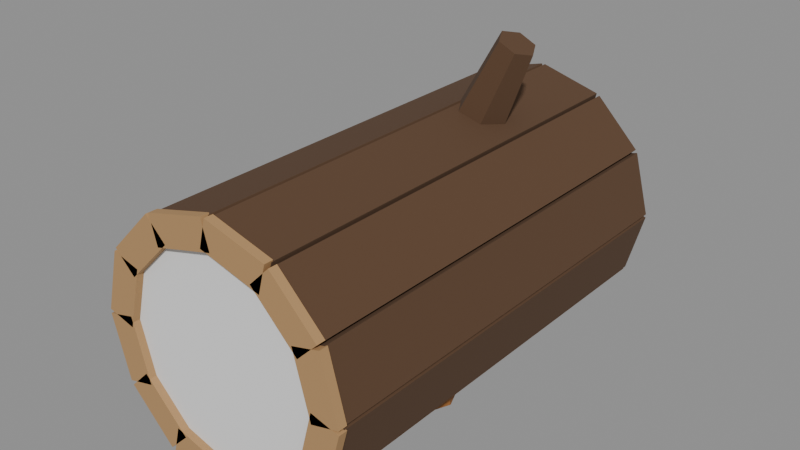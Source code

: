 # Source: Prop_Hoard_Cache_Half.blend  (saved by Blender 4.3.34; exported with 4.5.12 LTS)
import bpy
from mathutils import Matrix  # noqa: F401  (used for matrix-valued properties, if any)

bpy.ops.wm.read_factory_settings(use_empty=True)
scene = bpy.context.scene
scene.name = 'Scene'

# ---- materials (node trees are filled in below, after node groups)
mat_prop_hoard_cache_half_m0 = bpy.data.materials.new('Prop_Hoard_Cache_Half_M0')
mat_prop_hoard_cache_half_m0.diffuse_color = (0.1036, 0.05284, 0.02537, 1.0)
mat_prop_hoard_cache_half_m1 = bpy.data.materials.new('Prop_Hoard_Cache_Half_M1')
mat_prop_hoard_cache_half_m1.diffuse_color = (0.4423, 0.259, 0.1113, 1.0)
mat_prop_hoard_cache_half_m2 = bpy.data.materials.new('Prop_Hoard_Cache_Half_M2')
mat_prop_hoard_cache_half_m2.diffuse_color = (0.2674, 0.1011, 0.01992, 1.0)
mat_prop_hoard_cache_half_m3 = bpy.data.materials.new('Prop_Hoard_Cache_Half_M3')
mat_prop_hoard_cache_half_m3.diffuse_color = (0.06575, 0.005522, 0.02537, 1.0)

# ---- material node trees
mat_prop_hoard_cache_half_m0.use_nodes = True; mat_prop_hoard_cache_half_m0.node_tree.nodes.clear()
_N = mat_prop_hoard_cache_half_m0.node_tree.nodes; _L = mat_prop_hoard_cache_half_m0.node_tree.links
n0 = _N.new('ShaderNodeBsdfPrincipled'); n0.name = 'Principled BSDF'; n0.location = (10, 300)
n0.inputs[0].default_value = (0.1036, 0.05284, 0.02537, 1.0)
n0.inputs[2].default_value = 0.95
n1 = _N.new('ShaderNodeOutputMaterial'); n1.name = 'Material Output'; n1.location = (300, 300)
_L.new(n0.outputs[0], n1.inputs[0])
n1.is_active_output = True
mat_prop_hoard_cache_half_m1.use_nodes = True; mat_prop_hoard_cache_half_m1.node_tree.nodes.clear()
_N = mat_prop_hoard_cache_half_m1.node_tree.nodes; _L = mat_prop_hoard_cache_half_m1.node_tree.links
n0 = _N.new('ShaderNodeBsdfPrincipled'); n0.name = 'Principled BSDF'; n0.location = (10, 300)
n0.inputs[0].default_value = (0.4423, 0.259, 0.1113, 1.0)
n0.inputs[2].default_value = 0.85
n1 = _N.new('ShaderNodeOutputMaterial'); n1.name = 'Material Output'; n1.location = (300, 300)
_L.new(n0.outputs[0], n1.inputs[0])
n1.is_active_output = True
mat_prop_hoard_cache_half_m2.use_nodes = True; mat_prop_hoard_cache_half_m2.node_tree.nodes.clear()
_N = mat_prop_hoard_cache_half_m2.node_tree.nodes; _L = mat_prop_hoard_cache_half_m2.node_tree.links
n0 = _N.new('ShaderNodeBsdfPrincipled'); n0.name = 'Principled BSDF'; n0.location = (10, 300)
n0.inputs[0].default_value = (0.2674, 0.1011, 0.01992, 1.0)
n0.inputs[2].default_value = 0.6
n1 = _N.new('ShaderNodeOutputMaterial'); n1.name = 'Material Output'; n1.location = (300, 300)
_L.new(n0.outputs[0], n1.inputs[0])
n1.is_active_output = True
mat_prop_hoard_cache_half_m3.use_nodes = True; mat_prop_hoard_cache_half_m3.node_tree.nodes.clear()
_N = mat_prop_hoard_cache_half_m3.node_tree.nodes; _L = mat_prop_hoard_cache_half_m3.node_tree.links
n0 = _N.new('ShaderNodeBsdfPrincipled'); n0.name = 'Principled BSDF'; n0.location = (10, 300)
n0.inputs[0].default_value = (0.06575, 0.005522, 0.02537, 1.0)
n0.inputs[2].default_value = 0.35
n1 = _N.new('ShaderNodeOutputMaterial'); n1.name = 'Material Output'; n1.location = (300, 300)
_L.new(n0.outputs[0], n1.inputs[0])
n1.is_active_output = True

# ---- meshes
me_prop_hoard_cache_half = bpy.data.meshes.new('Prop_Hoard_Cache_Half')
me_prop_hoard_cache_half.from_pydata([(-0.00671, -0.3, 0.3189), (0.002349, -0.3, 0.3527), (-0.00671, 0.3, 0.3189), (0.002349, 0.3, 0.3527), (0.07659, -0.3, 0.2965), (0.08565, -0.3, 0.3303), (0.07659, 0.3, 0.2965), (0.08565, 0.3, 0.3303), (0.06497, -0.3, 0.3032), (0.08971, -0.3, 0.328), (0.06497, 0.3, 0.3032), (0.08971, 0.3, 0.328), (0.1259, -0.3, 0.2423), (0.1507, -0.3, 0.267), (0.1259, 0.3, 0.2423), (0.1507, 0.3, 0.267), (0.1192, -0.3, 0.2539), (0.153, -0.3, 0.263), (0.1192, 0.3, 0.2539), (0.153, 0.3, 0.263), (0.1416, -0.3, 0.1706), (0.1754, -0.3, 0.1796), (0.1416, 0.3, 0.1706), (0.1754, 0.3, 0.1796), (0.1416, -0.3, 0.184), (0.1754, -0.3, 0.175), (0.1416, 0.3, 0.184), (0.1754, 0.3, 0.175), (0.1192, -0.3, 0.1007), (0.153, -0.3, 0.09165), (0.1192, 0.3, 0.1007), (0.153, 0.3, 0.09165), (0.1259, -0.3, 0.1123), (0.1507, -0.3, 0.08759), (0.1259, 0.3, 0.1123), (0.1507, 0.3, 0.08759), (0.06497, -0.3, 0.05135), (0.08971, -0.3, 0.02661), (0.06497, 0.3, 0.05135), (0.08971, 0.3, 0.02661), (0.07659, -0.3, 0.05806), (0.08565, -0.3, 0.02426), (0.07659, 0.3, 0.05806), (0.08565, 0.3, 0.02426), (-0.00671, -0.3, 0.03574), (0.002349, -0.3, 0.001936), (-0.00671, 0.3, 0.03574), (0.002349, 0.3, 0.001936), (0.00671, -0.3, 0.03574), (-0.002349, -0.3, 0.001936), (0.00671, 0.3, 0.03574), (-0.002349, 0.3, 0.001936), (-0.07659, -0.3, 0.05806), (-0.08565, -0.3, 0.02426), (-0.07659, 0.3, 0.05806), (-0.08565, 0.3, 0.02426), (-0.06497, -0.3, 0.05135), (-0.08971, -0.3, 0.02661), (-0.06497, 0.3, 0.05135), (-0.08971, 0.3, 0.02661), (-0.1259, -0.3, 0.1123), (-0.1507, -0.3, 0.08759), (-0.1259, 0.3, 0.1123), (-0.1507, 0.3, 0.08759), (-0.1192, -0.3, 0.1007), (-0.153, -0.3, 0.09165), (-0.1192, 0.3, 0.1007), (-0.153, 0.3, 0.09165), (-0.1416, -0.3, 0.184), (-0.1754, -0.3, 0.175), (-0.1416, 0.3, 0.184), (-0.1754, 0.3, 0.175), (-0.1416, -0.3, 0.1706), (-0.1754, -0.3, 0.1796), (-0.1416, 0.3, 0.1706), (-0.1754, 0.3, 0.1796), (-0.1192, -0.3, 0.2539), (-0.153, -0.3, 0.263), (-0.1192, 0.3, 0.2539), (-0.153, 0.3, 0.263), (-0.1259, -0.3, 0.2423), (-0.1507, -0.3, 0.267), (-0.1259, 0.3, 0.2423), (-0.1507, 0.3, 0.267), (-0.06497, -0.3, 0.3032), (-0.08971, -0.3, 0.328), (-0.06497, 0.3, 0.3032), (-0.08971, 0.3, 0.328), (-0.07659, -0.3, 0.2965), (-0.08565, -0.3, 0.3303), (-0.07659, 0.3, 0.2965), (-0.08565, 0.3, 0.3303), (0.00671, -0.3, 0.3189), (-0.002349, -0.3, 0.3527), (0.00671, 0.3, 0.3189), (-0.002349, 0.3, 0.3527), (-0.007228, -0.31, 0.3169), (0.002866, -0.31, 0.3546), (-0.007228, -0.298, 0.3169), (0.002866, -0.298, 0.3546), (0.07607, -0.31, 0.2946), (0.08617, -0.31, 0.3323), (0.07607, -0.298, 0.2946), (0.08617, -0.298, 0.3323), (0.06355, -0.31, 0.3018), (0.09113, -0.31, 0.3294), (0.06355, -0.298, 0.3018), (0.09113, -0.298, 0.3294), (0.1245, -0.31, 0.2409), (0.1521, -0.31, 0.2684), (0.1245, -0.298, 0.2409), (0.1521, -0.298, 0.2684), (0.1173, -0.31, 0.2534), (0.155, -0.31, 0.2635), (0.1173, -0.298, 0.2534), (0.155, -0.298, 0.2635), (0.1396, -0.31, 0.1701), (0.1773, -0.31, 0.1802), (0.1396, -0.298, 0.1701), (0.1773, -0.298, 0.1802), (0.1396, -0.31, 0.1845), (0.1773, -0.31, 0.1744), (0.1396, -0.298, 0.1845), (0.1773, -0.298, 0.1744), (0.1173, -0.31, 0.1012), (0.155, -0.31, 0.09113), (0.1173, -0.298, 0.1012), (0.155, -0.298, 0.09113), (0.1245, -0.31, 0.1137), (0.1521, -0.31, 0.08617), (0.1245, -0.298, 0.1137), (0.1521, -0.298, 0.08617), (0.06355, -0.31, 0.05277), (0.09113, -0.31, 0.02519), (0.06355, -0.298, 0.05277), (0.09113, -0.298, 0.02519), (0.07607, -0.31, 0.06), (0.08617, -0.31, 0.02232), (0.07607, -0.298, 0.06), (0.08617, -0.298, 0.02232), (-0.007228, -0.31, 0.03768), (0.002866, -0.31, 4.169e-06), (-0.007228, -0.298, 0.03768), (0.002866, -0.298, 4.169e-06), (0.007228, -0.31, 0.03768), (-0.002866, -0.31, 4.169e-06), (0.007228, -0.298, 0.03768), (-0.002866, -0.298, 4.169e-06), (-0.07607, -0.31, 0.06), (-0.08617, -0.31, 0.02232), (-0.07607, -0.298, 0.06), (-0.08617, -0.298, 0.02232), (-0.06355, -0.31, 0.05277), (-0.09113, -0.31, 0.02519), (-0.06355, -0.298, 0.05277), (-0.09113, -0.298, 0.02519), (-0.1245, -0.31, 0.1137), (-0.1521, -0.31, 0.08617), (-0.1245, -0.298, 0.1137), (-0.1521, -0.298, 0.08617), (-0.1173, -0.31, 0.1012), (-0.155, -0.31, 0.09113), (-0.1173, -0.298, 0.1012), (-0.155, -0.298, 0.09113), (-0.1396, -0.31, 0.1845), (-0.1773, -0.31, 0.1744), (-0.1396, -0.298, 0.1845), (-0.1773, -0.298, 0.1744), (-0.1396, -0.31, 0.1701), (-0.1773, -0.31, 0.1802), (-0.1396, -0.298, 0.1701), (-0.1773, -0.298, 0.1802), (-0.1173, -0.31, 0.2534), (-0.155, -0.31, 0.2635), (-0.1173, -0.298, 0.2534), (-0.155, -0.298, 0.2635), (-0.1245, -0.31, 0.2409), (-0.1521, -0.31, 0.2684), (-0.1245, -0.298, 0.2409), (-0.1521, -0.298, 0.2684), (-0.06355, -0.31, 0.3018), (-0.09113, -0.31, 0.3294), (-0.06355, -0.298, 0.3018), (-0.09113, -0.298, 0.3294), (-0.07607, -0.31, 0.2946), (-0.08617, -0.31, 0.3323), (-0.07607, -0.298, 0.2946), (-0.08617, -0.298, 0.3323), (0.007228, -0.31, 0.3169), (-0.002866, -0.31, 0.3546), (0.007228, -0.298, 0.3169), (-0.002866, -0.298, 0.3546), (0.139, 0.255, 0.1773), (0.1125, 0.255, 0.259), (0.04295, 0.255, 0.3095), (-0.04295, 0.255, 0.3095), (-0.1125, 0.255, 0.259), (-0.139, 0.255, 0.1773), (-0.1125, 0.255, 0.0956), (-0.04295, 0.255, 0.0451), (0.04295, 0.255, 0.0451), (0.1125, 0.255, 0.0956), (0.139, 0.285, 0.1773), (0.1125, 0.285, 0.259), (0.04295, 0.285, 0.3095), (-0.04295, 0.285, 0.3095), (-0.1125, 0.285, 0.259), (-0.139, 0.285, 0.1773), (-0.1125, 0.285, 0.0956), (-0.04295, 0.285, 0.0451), (0.04295, 0.285, 0.0451), (0.1125, 0.285, 0.0956), (0.05636, 0.12, 0.3181), (0.0405, 0.1503, 0.3255), (0.008783, 0.1503, 0.3403), (-0.007078, 0.12, 0.3477), (0.008783, 0.08969, 0.3403), (0.0405, 0.08969, 0.3255), (0.09801, 0.12, 0.4311), (0.08669, 0.1417, 0.4364), (0.06403, 0.1417, 0.447), (0.0527, 0.12, 0.4522), (0.06403, 0.09835, 0.447), (0.08669, 0.09835, 0.4364)], [], [(0, 1, 3, 2), (2, 3, 7, 6), (6, 7, 5, 4), (4, 5, 1, 0), (2, 6, 4, 0), (7, 3, 1, 5), (8, 9, 11, 10), (10, 11, 15, 14), (14, 15, 13, 12), (12, 13, 9, 8), (10, 14, 12, 8), (15, 11, 9, 13), (16, 17, 19, 18), (18, 19, 23, 22), (22, 23, 21, 20), (20, 21, 17, 16), (18, 22, 20, 16), (23, 19, 17, 21), (24, 25, 27, 26), (26, 27, 31, 30), (30, 31, 29, 28), (28, 29, 25, 24), (26, 30, 28, 24), (31, 27, 25, 29), (32, 33, 35, 34), (34, 35, 39, 38), (38, 39, 37, 36), (36, 37, 33, 32), (34, 38, 36, 32), (39, 35, 33, 37), (40, 41, 43, 42), (42, 43, 47, 46), (46, 47, 45, 44), (44, 45, 41, 40), (42, 46, 44, 40), (47, 43, 41, 45), (48, 49, 51, 50), (50, 51, 55, 54), (54, 55, 53, 52), (52, 53, 49, 48), (50, 54, 52, 48), (55, 51, 49, 53), (56, 57, 59, 58), (58, 59, 63, 62), (62, 63, 61, 60), (60, 61, 57, 56), (58, 62, 60, 56), (63, 59, 57, 61), (64, 65, 67, 66), (66, 67, 71, 70), (70, 71, 69, 68), (68, 69, 65, 64), (66, 70, 68, 64), (71, 67, 65, 69), (72, 73, 75, 74), (74, 75, 79, 78), (78, 79, 77, 76), (76, 77, 73, 72), (74, 78, 76, 72), (79, 75, 73, 77), (80, 81, 83, 82), (82, 83, 87, 86), (86, 87, 85, 84), (84, 85, 81, 80), (82, 86, 84, 80), (87, 83, 81, 85), (88, 89, 91, 90), (90, 91, 95, 94), (94, 95, 93, 92), (92, 93, 89, 88), (90, 94, 92, 88), (95, 91, 89, 93), (96, 97, 99, 98), (98, 99, 103, 102), (102, 103, 101, 100), (100, 101, 97, 96), (98, 102, 100, 96), (103, 99, 97, 101), (104, 105, 107, 106), (106, 107, 111, 110), (110, 111, 109, 108), (108, 109, 105, 104), (106, 110, 108, 104), (111, 107, 105, 109), (112, 113, 115, 114), (114, 115, 119, 118), (118, 119, 117, 116), (116, 117, 113, 112), (114, 118, 116, 112), (119, 115, 113, 117), (120, 121, 123, 122), (122, 123, 127, 126), (126, 127, 125, 124), (124, 125, 121, 120), (122, 126, 124, 120), (127, 123, 121, 125), (128, 129, 131, 130), (130, 131, 135, 134), (134, 135, 133, 132), (132, 133, 129, 128), (130, 134, 132, 128), (135, 131, 129, 133), (136, 137, 139, 138), (138, 139, 143, 142), (142, 143, 141, 140), (140, 141, 137, 136), (138, 142, 140, 136), (143, 139, 137, 141), (144, 145, 147, 146), (146, 147, 151, 150), (150, 151, 149, 148), (148, 149, 145, 144), (146, 150, 148, 144), (151, 147, 145, 149), (152, 153, 155, 154), (154, 155, 159, 158), (158, 159, 157, 156), (156, 157, 153, 152), (154, 158, 156, 152), (159, 155, 153, 157), (160, 161, 163, 162), (162, 163, 167, 166), (166, 167, 165, 164), (164, 165, 161, 160), (162, 166, 164, 160), (167, 163, 161, 165), (168, 169, 171, 170), (170, 171, 175, 174), (174, 175, 173, 172), (172, 173, 169, 168), (170, 174, 172, 168), (175, 171, 169, 173), (176, 177, 179, 178), (178, 179, 183, 182), (182, 183, 181, 180), (180, 181, 177, 176), (178, 182, 180, 176), (183, 179, 177, 181), (184, 185, 187, 186), (186, 187, 191, 190), (190, 191, 189, 188), (188, 189, 185, 184), (186, 190, 188, 184), (191, 187, 185, 189), (192, 202, 203, 193), (193, 203, 204, 194), (194, 204, 205, 195), (195, 205, 206, 196), (196, 206, 207, 197), (197, 207, 208, 198), (198, 208, 209, 199), (199, 209, 210, 200), (200, 210, 211, 201), (201, 211, 202, 192), (201, 192, 193, 194, 195, 196, 197, 198, 199, 200), (202, 211, 210, 209, 208, 207, 206, 205, 204, 203), (212, 213, 219, 218), (213, 214, 220, 219), (214, 215, 221, 220), (215, 216, 222, 221), (216, 217, 223, 222), (217, 212, 218, 223), (217, 216, 215, 214, 213, 212), (218, 219, 220, 221, 222, 223)])
me_prop_hoard_cache_half.polygons.foreach_set('material_index', [0, 0, 0, 0, 0, 0, 0, 0, 0, 0, 0, 0, 0, 0, 0, 0, 0, 0, 0, 0, 0, 0, 0, 0, 0, 0, 0, 0, 0, 0, 0, 0, 0, 0, 0, 0, 0, 0, 0, 0, 0, 0, 0, 0, 0, 0, 0, 0, 0, 0, 0, 0, 0, 0, 0, 0, 0, 0, 0, 0, 0, 0, 0, 0, 0, 0, 0, 0, 0, 0, 0, 0, 1, 1, 1, 1, 1, 1, 1, 1, 1, 1, 1, 1, 1, 1, 1, 1, 1, 1, 1, 1, 1, 1, 1, 1, 1, 1, 1, 1, 1, 1, 1, 1, 1, 1, 1, 1, 1, 1, 1, 1, 1, 1, 1, 1, 1, 1, 1, 1, 1, 1, 1, 1, 1, 1, 1, 1, 1, 1, 1, 1, 1, 1, 1, 1, 1, 1, 1, 1, 1, 1, 1, 1, 1, 1, 1, 1, 1, 1, 1, 1, 1, 1, 1, 1, 0, 0, 0, 0, 0, 0, 0, 0])
me_prop_hoard_cache_half.materials.append(mat_prop_hoard_cache_half_m0)
me_prop_hoard_cache_half.materials.append(mat_prop_hoard_cache_half_m1)
me_prop_hoard_cache_half.update()
me_prop_hoard_cache_half_fill = bpy.data.meshes.new('Prop_Hoard_Cache_Half_Fill')
me_prop_hoard_cache_half_fill.from_pydata([(0.125, -0.06, 0.0463), (0.08839, 0.02839, 0.0463), (7.654e-18, 0.065, 0.0463), (-0.08839, 0.02839, 0.0463), (-0.125, -0.06, 0.0463), (-0.08839, -0.1484, 0.0463), (-2.296e-17, -0.185, 0.0463), (0.08839, -0.1484, 0.0463), (0.1063, -0.06, 0.09805), (0.07513, 0.01513, 0.09805), (6.506e-18, 0.04625, 0.09805), (-0.07513, 0.01513, 0.09805), (-0.1063, -0.06, 0.09805), (-0.07513, -0.1351, 0.09805), (-1.952e-17, -0.1663, 0.09805), (0.07513, -0.1351, 0.09805), (0.05625, -0.06, 0.1441), (0.03977, -0.02023, 0.1441), (3.444e-18, -0.00375, 0.1441), (-0.03977, -0.02023, 0.1441), (-0.05625, -0.06, 0.1441), (-0.03977, -0.09977, 0.1441), (-1.033e-17, -0.1162, 0.1441), (0.03977, -0.09977, 0.1441), (0.0, -0.06, 0.1613), (0.0, -0.06, 0.1613), (0.0, -0.06, 0.1613), (0.0, -0.06, 0.1613), (0.0, -0.06, 0.1613), (0.0, -0.06, 0.1613), (0.0, -0.06, 0.1613), (0.0, -0.06, 0.1613), (0.02548, -0.00762, 0.1069), (0.02548, -0.00762, 0.1069), (0.02548, -0.00762, 0.1069), (0.02548, -0.00762, 0.1069), (0.02548, -0.00762, 0.1069), (0.02548, -0.00762, 0.1069), (0.03508, -0.00762, 0.1123), (0.03028, 0.0006938, 0.1123), (0.02068, 0.0006938, 0.1123), (0.01588, -0.00762, 0.1123), (0.02068, -0.01593, 0.1123), (0.03028, -0.01593, 0.1123), (0.03748, -0.00762, 0.1189), (0.03148, 0.002772, 0.1189), (0.01948, 0.002772, 0.1189), (0.01348, -0.00762, 0.1189), (0.01948, -0.01801, 0.1189), (0.03148, -0.01801, 0.1189), (0.03388, -0.00762, 0.1261), (0.02968, -0.0003454, 0.1261), (0.02128, -0.0003454, 0.1261), (0.01708, -0.00762, 0.1261), (0.02128, -0.01489, 0.1261), (0.02968, -0.01489, 0.1261), (0.02548, -0.00762, 0.1327), (0.02548, -0.00762, 0.1327), (0.02548, -0.00762, 0.1327), (0.02548, -0.00762, 0.1327), (0.02548, -0.00762, 0.1327), (0.02548, -0.00762, 0.1327), (-0.04707, -0.07336, 0.1186), (-0.04707, -0.07336, 0.1186), (-0.04707, -0.07336, 0.1186), (-0.04707, -0.07336, 0.1186), (-0.04707, -0.07336, 0.1186), (-0.04707, -0.07336, 0.1186), (-0.03747, -0.07336, 0.124), (-0.04227, -0.06505, 0.124), (-0.05187, -0.06505, 0.124), (-0.05667, -0.07336, 0.124), (-0.05187, -0.08167, 0.124), (-0.04227, -0.08167, 0.124), (-0.03507, -0.07336, 0.1306), (-0.04107, -0.06297, 0.1306), (-0.05307, -0.06297, 0.1306), (-0.05907, -0.07336, 0.1306), (-0.05307, -0.08375, 0.1306), (-0.04107, -0.08375, 0.1306), (-0.03867, -0.07336, 0.1379), (-0.04287, -0.06609, 0.1379), (-0.05127, -0.06609, 0.1379), (-0.05547, -0.07336, 0.1379), (-0.05127, -0.08063, 0.1379), (-0.04287, -0.08063, 0.1379), (-0.04707, -0.07336, 0.1444), (-0.04707, -0.07336, 0.1444), (-0.04707, -0.07336, 0.1444), (-0.04707, -0.07336, 0.1444), (-0.04707, -0.07336, 0.1444), (-0.04707, -0.07336, 0.1444), (-0.05178, -0.103, 0.09729), (-0.05178, -0.103, 0.09729), (-0.05178, -0.103, 0.09729), (-0.05178, -0.103, 0.09729), (-0.05178, -0.103, 0.09729), (-0.05178, -0.103, 0.09729), (-0.04458, -0.103, 0.1013), (-0.04818, -0.09673, 0.1013), (-0.05538, -0.09673, 0.1013), (-0.05898, -0.103, 0.1013), (-0.05538, -0.1092, 0.1013), (-0.04818, -0.1092, 0.1013), (-0.04278, -0.103, 0.1063), (-0.04728, -0.09518, 0.1063), (-0.05628, -0.09518, 0.1063), (-0.06078, -0.103, 0.1063), (-0.05628, -0.1108, 0.1063), (-0.04728, -0.1108, 0.1063), (-0.04548, -0.103, 0.1117), (-0.04863, -0.09751, 0.1117), (-0.05493, -0.09751, 0.1117), (-0.05808, -0.103, 0.1117), (-0.05493, -0.1084, 0.1117), (-0.04863, -0.1084, 0.1117), (-0.05178, -0.103, 0.1166), (-0.05178, -0.103, 0.1166), (-0.05178, -0.103, 0.1166), (-0.05178, -0.103, 0.1166), (-0.05178, -0.103, 0.1166), (-0.05178, -0.103, 0.1166), (0.00244, -0.1327, 0.08616), (0.00244, -0.1327, 0.08616), (0.00244, -0.1327, 0.08616), (0.00244, -0.1327, 0.08616), (0.00244, -0.1327, 0.08616), (0.00244, -0.1327, 0.08616), (0.01204, -0.1327, 0.09156), (0.00724, -0.1244, 0.09156), (-0.00236, -0.1244, 0.09156), (-0.00716, -0.1327, 0.09156), (-0.00236, -0.141, 0.09156), (0.00724, -0.141, 0.09156), (0.01444, -0.1327, 0.09816), (0.00844, -0.1223, 0.09816), (-0.00356, -0.1223, 0.09816), (-0.00956, -0.1327, 0.09816), (-0.00356, -0.1431, 0.09816), (0.00844, -0.1431, 0.09816), (0.01084, -0.1327, 0.1054), (0.00664, -0.1254, 0.1054), (-0.00176, -0.1254, 0.1054), (-0.00596, -0.1327, 0.1054), (-0.00176, -0.14, 0.1054), (0.00664, -0.14, 0.1054), (0.00244, -0.1327, 0.112), (0.00244, -0.1327, 0.112), (0.00244, -0.1327, 0.112), (0.00244, -0.1327, 0.112), (0.00244, -0.1327, 0.112), (0.00244, -0.1327, 0.112), (-0.00677, -0.04537, 0.1491), (-0.00677, -0.04537, 0.1491), (-0.00677, -0.04537, 0.1491), (-0.00677, -0.04537, 0.1491), (-0.00677, -0.04537, 0.1491), (-0.00677, -0.04537, 0.1491), (0.00283, -0.04537, 0.1545), (-0.00197, -0.03706, 0.1545), (-0.01157, -0.03706, 0.1545), (-0.01637, -0.04537, 0.1545), (-0.01157, -0.05368, 0.1545), (-0.00197, -0.05368, 0.1545), (0.00523, -0.04537, 0.1611), (-0.00077, -0.03498, 0.1611), (-0.01277, -0.03498, 0.1611), (-0.01877, -0.04537, 0.1611), (-0.01277, -0.05576, 0.1611), (-0.00077, -0.05576, 0.1611), (0.00163, -0.04537, 0.1683), (-0.00257, -0.0381, 0.1683), (-0.01097, -0.0381, 0.1683), (-0.01517, -0.04537, 0.1683), (-0.01097, -0.05264, 0.1683), (-0.00257, -0.05264, 0.1683), (-0.00677, -0.04537, 0.1749), (-0.00677, -0.04537, 0.1749), (-0.00677, -0.04537, 0.1749), (-0.00677, -0.04537, 0.1749), (-0.00677, -0.04537, 0.1749), (-0.00677, -0.04537, 0.1749), (0.05897, -0.09189, 0.09765), (0.05897, -0.09189, 0.09765), (0.05897, -0.09189, 0.09765), (0.05897, -0.09189, 0.09765), (0.05897, -0.09189, 0.09765), (0.05897, -0.09189, 0.09765), (0.06617, -0.09189, 0.1017), (0.06257, -0.08565, 0.1017), (0.05537, -0.08565, 0.1017), (0.05177, -0.09189, 0.1017), (0.05537, -0.09813, 0.1017), (0.06257, -0.09813, 0.1017), (0.06797, -0.09189, 0.1067), (0.06347, -0.0841, 0.1067), (0.05447, -0.0841, 0.1067), (0.04997, -0.09189, 0.1067), (0.05447, -0.09968, 0.1067), (0.06347, -0.09968, 0.1067), (0.06527, -0.09189, 0.1121), (0.06212, -0.08643, 0.1121), (0.05582, -0.08643, 0.1121), (0.05267, -0.09189, 0.1121), (0.05582, -0.09735, 0.1121), (0.06212, -0.09735, 0.1121), (0.05897, -0.09189, 0.117), (0.05897, -0.09189, 0.117), (0.05897, -0.09189, 0.117), (0.05897, -0.09189, 0.117), (0.05897, -0.09189, 0.117), (0.05897, -0.09189, 0.117), (-0.01756, -0.05596, 0.1479), (-0.01756, -0.05596, 0.1479), (-0.01756, -0.05596, 0.1479), (-0.01756, -0.05596, 0.1479), (-0.01756, -0.05596, 0.1479), (-0.01756, -0.05596, 0.1479), (-0.00796, -0.05596, 0.1533), (-0.01276, -0.04765, 0.1533), (-0.02236, -0.04765, 0.1533), (-0.02716, -0.05596, 0.1533), (-0.02236, -0.06427, 0.1533), (-0.01276, -0.06427, 0.1533), (-0.00556, -0.05596, 0.1599), (-0.01156, -0.04557, 0.1599), (-0.02356, -0.04557, 0.1599), (-0.02956, -0.05596, 0.1599), (-0.02356, -0.06635, 0.1599), (-0.01156, -0.06635, 0.1599), (-0.00916, -0.05596, 0.1671), (-0.01336, -0.04869, 0.1671), (-0.02176, -0.04869, 0.1671), (-0.02596, -0.05596, 0.1671), (-0.02176, -0.06323, 0.1671), (-0.01336, -0.06323, 0.1671), (-0.01756, -0.05596, 0.1737), (-0.01756, -0.05596, 0.1737), (-0.01756, -0.05596, 0.1737), (-0.01756, -0.05596, 0.1737), (-0.01756, -0.05596, 0.1737), (-0.01756, -0.05596, 0.1737), (0.02374, -0.1226, 0.0948), (0.02374, -0.1226, 0.0948), (0.02374, -0.1226, 0.0948), (0.02374, -0.1226, 0.0948), (0.02374, -0.1226, 0.0948), (0.02374, -0.1226, 0.0948), (0.03334, -0.1226, 0.1002), (0.02854, -0.1143, 0.1002), (0.01894, -0.1143, 0.1002), (0.01414, -0.1226, 0.1002), (0.01894, -0.1309, 0.1002), (0.02854, -0.1309, 0.1002), (0.03574, -0.1226, 0.1068), (0.02974, -0.1122, 0.1068), (0.01774, -0.1122, 0.1068), (0.01174, -0.1226, 0.1068), (0.01774, -0.133, 0.1068), (0.02974, -0.133, 0.1068), (0.03214, -0.1226, 0.114), (0.02794, -0.1153, 0.114), (0.01954, -0.1153, 0.114), (0.01534, -0.1226, 0.114), (0.01954, -0.1299, 0.114), (0.02794, -0.1299, 0.114), (0.02374, -0.1226, 0.1206), (0.02374, -0.1226, 0.1206), (0.02374, -0.1226, 0.1206), (0.02374, -0.1226, 0.1206), (0.02374, -0.1226, 0.1206), (0.02374, -0.1226, 0.1206)], [], [(0, 1, 9, 8), (1, 2, 10, 9), (2, 3, 11, 10), (3, 4, 12, 11), (4, 5, 13, 12), (5, 6, 14, 13), (6, 7, 15, 14), (7, 0, 8, 15), (8, 9, 17, 16), (9, 10, 18, 17), (10, 11, 19, 18), (11, 12, 20, 19), (12, 13, 21, 20), (13, 14, 22, 21), (14, 15, 23, 22), (15, 8, 16, 23), (16, 17, 25, 24), (17, 18, 26, 25), (18, 19, 27, 26), (19, 20, 28, 27), (20, 21, 29, 28), (21, 22, 30, 29), (22, 23, 31, 30), (23, 16, 24, 31), (32, 33, 39, 38), (33, 34, 40, 39), (34, 35, 41, 40), (35, 36, 42, 41), (36, 37, 43, 42), (37, 32, 38, 43), (38, 39, 45, 44), (39, 40, 46, 45), (40, 41, 47, 46), (41, 42, 48, 47), (42, 43, 49, 48), (43, 38, 44, 49), (44, 45, 51, 50), (45, 46, 52, 51), (46, 47, 53, 52), (47, 48, 54, 53), (48, 49, 55, 54), (49, 44, 50, 55), (50, 51, 57, 56), (51, 52, 58, 57), (52, 53, 59, 58), (53, 54, 60, 59), (54, 55, 61, 60), (55, 50, 56, 61), (62, 63, 69, 68), (63, 64, 70, 69), (64, 65, 71, 70), (65, 66, 72, 71), (66, 67, 73, 72), (67, 62, 68, 73), (68, 69, 75, 74), (69, 70, 76, 75), (70, 71, 77, 76), (71, 72, 78, 77), (72, 73, 79, 78), (73, 68, 74, 79), (74, 75, 81, 80), (75, 76, 82, 81), (76, 77, 83, 82), (77, 78, 84, 83), (78, 79, 85, 84), (79, 74, 80, 85), (80, 81, 87, 86), (81, 82, 88, 87), (82, 83, 89, 88), (83, 84, 90, 89), (84, 85, 91, 90), (85, 80, 86, 91), (92, 93, 99, 98), (93, 94, 100, 99), (94, 95, 101, 100), (95, 96, 102, 101), (96, 97, 103, 102), (97, 92, 98, 103), (98, 99, 105, 104), (99, 100, 106, 105), (100, 101, 107, 106), (101, 102, 108, 107), (102, 103, 109, 108), (103, 98, 104, 109), (104, 105, 111, 110), (105, 106, 112, 111), (106, 107, 113, 112), (107, 108, 114, 113), (108, 109, 115, 114), (109, 104, 110, 115), (110, 111, 117, 116), (111, 112, 118, 117), (112, 113, 119, 118), (113, 114, 120, 119), (114, 115, 121, 120), (115, 110, 116, 121), (122, 123, 129, 128), (123, 124, 130, 129), (124, 125, 131, 130), (125, 126, 132, 131), (126, 127, 133, 132), (127, 122, 128, 133), (128, 129, 135, 134), (129, 130, 136, 135), (130, 131, 137, 136), (131, 132, 138, 137), (132, 133, 139, 138), (133, 128, 134, 139), (134, 135, 141, 140), (135, 136, 142, 141), (136, 137, 143, 142), (137, 138, 144, 143), (138, 139, 145, 144), (139, 134, 140, 145), (140, 141, 147, 146), (141, 142, 148, 147), (142, 143, 149, 148), (143, 144, 150, 149), (144, 145, 151, 150), (145, 140, 146, 151), (152, 153, 159, 158), (153, 154, 160, 159), (154, 155, 161, 160), (155, 156, 162, 161), (156, 157, 163, 162), (157, 152, 158, 163), (158, 159, 165, 164), (159, 160, 166, 165), (160, 161, 167, 166), (161, 162, 168, 167), (162, 163, 169, 168), (163, 158, 164, 169), (164, 165, 171, 170), (165, 166, 172, 171), (166, 167, 173, 172), (167, 168, 174, 173), (168, 169, 175, 174), (169, 164, 170, 175), (170, 171, 177, 176), (171, 172, 178, 177), (172, 173, 179, 178), (173, 174, 180, 179), (174, 175, 181, 180), (175, 170, 176, 181), (182, 183, 189, 188), (183, 184, 190, 189), (184, 185, 191, 190), (185, 186, 192, 191), (186, 187, 193, 192), (187, 182, 188, 193), (188, 189, 195, 194), (189, 190, 196, 195), (190, 191, 197, 196), (191, 192, 198, 197), (192, 193, 199, 198), (193, 188, 194, 199), (194, 195, 201, 200), (195, 196, 202, 201), (196, 197, 203, 202), (197, 198, 204, 203), (198, 199, 205, 204), (199, 194, 200, 205), (200, 201, 207, 206), (201, 202, 208, 207), (202, 203, 209, 208), (203, 204, 210, 209), (204, 205, 211, 210), (205, 200, 206, 211), (212, 213, 219, 218), (213, 214, 220, 219), (214, 215, 221, 220), (215, 216, 222, 221), (216, 217, 223, 222), (217, 212, 218, 223), (218, 219, 225, 224), (219, 220, 226, 225), (220, 221, 227, 226), (221, 222, 228, 227), (222, 223, 229, 228), (223, 218, 224, 229), (224, 225, 231, 230), (225, 226, 232, 231), (226, 227, 233, 232), (227, 228, 234, 233), (228, 229, 235, 234), (229, 224, 230, 235), (230, 231, 237, 236), (231, 232, 238, 237), (232, 233, 239, 238), (233, 234, 240, 239), (234, 235, 241, 240), (235, 230, 236, 241), (242, 243, 249, 248), (243, 244, 250, 249), (244, 245, 251, 250), (245, 246, 252, 251), (246, 247, 253, 252), (247, 242, 248, 253), (248, 249, 255, 254), (249, 250, 256, 255), (250, 251, 257, 256), (251, 252, 258, 257), (252, 253, 259, 258), (253, 248, 254, 259), (254, 255, 261, 260), (255, 256, 262, 261), (256, 257, 263, 262), (257, 258, 264, 263), (258, 259, 265, 264), (259, 254, 260, 265), (260, 261, 267, 266), (261, 262, 268, 267), (262, 263, 269, 268), (263, 264, 270, 269), (264, 265, 271, 270), (265, 260, 266, 271)])
me_prop_hoard_cache_half_fill.polygons.foreach_set('material_index', [0, 0, 0, 0, 0, 0, 0, 0, 0, 0, 0, 0, 0, 0, 0, 0, 0, 0, 0, 0, 0, 0, 0, 0, 0, 0, 0, 0, 0, 0, 0, 0, 0, 0, 0, 0, 0, 0, 0, 0, 0, 0, 0, 0, 0, 0, 0, 0, 0, 0, 0, 0, 0, 0, 0, 0, 0, 0, 0, 0, 0, 0, 0, 0, 0, 0, 0, 0, 0, 0, 0, 0, 1, 1, 1, 1, 1, 1, 1, 1, 1, 1, 1, 1, 1, 1, 1, 1, 1, 1, 1, 1, 1, 1, 1, 1, 0, 0, 0, 0, 0, 0, 0, 0, 0, 0, 0, 0, 0, 0, 0, 0, 0, 0, 0, 0, 0, 0, 0, 0, 0, 0, 0, 0, 0, 0, 0, 0, 0, 0, 0, 0, 0, 0, 0, 0, 0, 0, 0, 0, 0, 0, 0, 0, 1, 1, 1, 1, 1, 1, 1, 1, 1, 1, 1, 1, 1, 1, 1, 1, 1, 1, 1, 1, 1, 1, 1, 1, 0, 0, 0, 0, 0, 0, 0, 0, 0, 0, 0, 0, 0, 0, 0, 0, 0, 0, 0, 0, 0, 0, 0, 0, 0, 0, 0, 0, 0, 0, 0, 0, 0, 0, 0, 0, 0, 0, 0, 0, 0, 0, 0, 0, 0, 0, 0, 0])
me_prop_hoard_cache_half_fill.materials.append(mat_prop_hoard_cache_half_m2)
me_prop_hoard_cache_half_fill.materials.append(mat_prop_hoard_cache_half_m3)
me_prop_hoard_cache_half_fill.update()
me_ucx_prop_hoard_cache_half_00 = bpy.data.meshes.new('UCX_Prop_Hoard_Cache_Half_00')
me_ucx_prop_hoard_cache_half_00.from_pydata([(0.17, -0.3, 0.1773), (0.1202, -0.3, 0.2975), (1.041e-17, -0.3, 0.3473), (-0.1202, -0.3, 0.2975), (-0.17, -0.3, 0.1773), (-0.1202, -0.3, 0.05709), (-3.123e-17, -0.3, 0.0073), (0.1202, -0.3, 0.05709), (0.17, 0.3, 0.1773), (0.1202, 0.3, 0.2975), (1.041e-17, 0.3, 0.3473), (-0.1202, 0.3, 0.2975), (-0.17, 0.3, 0.1773), (-0.1202, 0.3, 0.05709), (-3.123e-17, 0.3, 0.0073), (0.1202, 0.3, 0.05709)], [], [(0, 8, 9, 1), (1, 9, 10, 2), (2, 10, 11, 3), (3, 11, 12, 4), (4, 12, 13, 5), (5, 13, 14, 6), (6, 14, 15, 7), (7, 15, 8, 0), (7, 0, 1, 2, 3, 4, 5, 6), (8, 15, 14, 13, 12, 11, 10, 9)])
me_ucx_prop_hoard_cache_half_00.update()

# ---- objects
ob_prop_hoard_cache_half = bpy.data.objects.new('Prop_Hoard_Cache_Half', me_prop_hoard_cache_half)
ob_prop_hoard_cache_half_fill = bpy.data.objects.new('Prop_Hoard_Cache_Half_Fill', me_prop_hoard_cache_half_fill)
ob_socket_mouth = bpy.data.objects.new('SOCKET_Mouth', None)
ob_socket_perch = bpy.data.objects.new('SOCKET_Perch', None)
ob_socket_fill = bpy.data.objects.new('SOCKET_Fill', None)
ob_ucx_prop_hoard_cache_half_00 = bpy.data.objects.new('UCX_Prop_Hoard_Cache_Half_00', me_ucx_prop_hoard_cache_half_00)

# ---- transforms, parenting, visibility, modifiers, constraints
ob_prop_hoard_cache_half.location = (0.0, 0.0, 0.0)
ob_prop_hoard_cache_half_fill.parent = ob_prop_hoard_cache_half
ob_prop_hoard_cache_half_fill.location = (0.0, 0.0, 0.0)
ob_socket_mouth.parent = ob_prop_hoard_cache_half
ob_socket_mouth.location = (0.0, -0.3, 0.1773)
ob_socket_mouth.rotation_mode = 'QUATERNION'
ob_socket_mouth.rotation_quaternion = (0.0, 0.0, -0.7071, 0.7071)
ob_socket_mouth.empty_display_type = 'ARROWS'
ob_socket_mouth.empty_display_size = 0.03
ob_socket_perch.parent = ob_prop_hoard_cache_half
ob_socket_perch.location = (0.0, -0.08, 0.3473)
ob_socket_perch.rotation_mode = 'QUATERNION'
ob_socket_perch.rotation_quaternion = (0.0, 0.0, -0.7071, 0.7071)
ob_socket_perch.empty_display_type = 'ARROWS'
ob_socket_perch.empty_display_size = 0.03
ob_socket_fill.parent = ob_prop_hoard_cache_half
ob_socket_fill.location = (0.0, -0.06, 0.1613)
ob_socket_fill.rotation_mode = 'QUATERNION'
ob_socket_fill.rotation_quaternion = (0.0, 0.0, -0.7071, 0.7071)
ob_socket_fill.empty_display_type = 'ARROWS'
ob_socket_fill.empty_display_size = 0.03
ob_ucx_prop_hoard_cache_half_00.parent = ob_prop_hoard_cache_half
ob_ucx_prop_hoard_cache_half_00.location = (0.0, 0.0, 0.0)
ob_ucx_prop_hoard_cache_half_00.display_type = 'WIRE'

# ---- collection membership
scene.collection.objects.link(ob_prop_hoard_cache_half)
scene.collection.objects.link(ob_prop_hoard_cache_half_fill)
scene.collection.objects.link(ob_socket_mouth)
scene.collection.objects.link(ob_socket_perch)
scene.collection.objects.link(ob_socket_fill)
scene.collection.objects.link(ob_ucx_prop_hoard_cache_half_00)

# ---- scene / render settings (as saved in the file)
scene.frame_start = 1; scene.frame_end = 250; scene.frame_set(1)
scene.render.engine = 'BLENDER_EEVEE_NEXT'
bpy.context.view_layer.update()

# ---- added for rendering (the .blend has no active camera and no usable light): camera, sun + grey world if the file has none
cam_auto = bpy.data.cameras.new('AutoCamera')
cam_auto.lens = 50.0
cam_auto.sensor_width = 36.0
cam_auto.clip_end = 1000.0
ob_auto_camera = bpy.data.objects.new('AutoCamera', cam_auto)
scene.collection.objects.link(ob_auto_camera)
ob_auto_camera.location = (0.7754, -0.93548, 0.846444)
ob_auto_camera.rotation_euler = (1.09748, -7.21219e-08, 0.694738)
scene.camera = ob_auto_camera
light_auto_sun = bpy.data.lights.new('AutoSun', 'SUN')
light_auto_sun.energy = 3.0
light_auto_sun.angle = 0.0523599
ob_auto_sun = bpy.data.objects.new('AutoSun', light_auto_sun)
scene.collection.objects.link(ob_auto_sun)
ob_auto_sun.rotation_euler = (0.872665, 0.174533, 0.523599)
if scene.world is None:
    world_auto = bpy.data.worlds.new('AutoWorld')
    world_auto.color = (0.3, 0.3, 0.3)
    scene.world = world_auto
bpy.context.view_layer.update()
